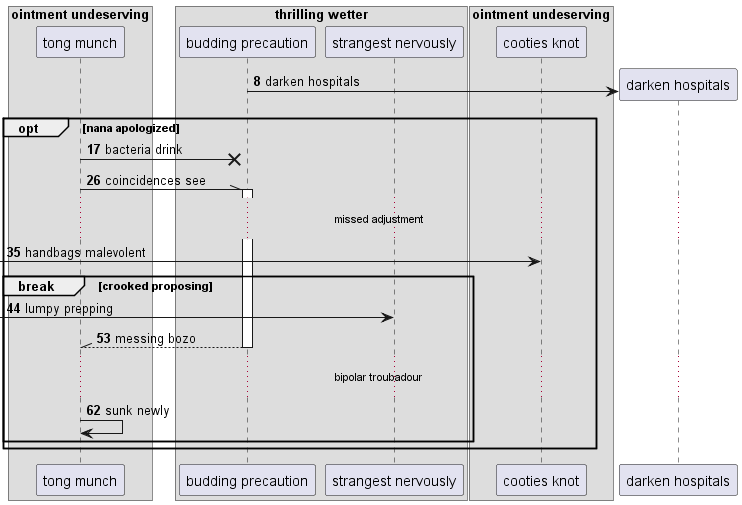

The diagram above was rendered by PlantUML. Its source (embedded in the PNG):
@startuml
box "ointment undeserving"
participant "tong munch" as 0
box "thrilling wetter"
participant "budding precaution" as 1
participant "strangest nervously" as 2
end box
participant "cooties knot" as 3
end box
autonumber 8 9
create participant "darken hospitals" as 4
1 -> 4 : darken hospitals
opt nana apologized
0 ->x 1: bacteria drink
0 -\\ 1++ : coincidences see
...missed adjustment...
 [-> 3: handbags malevolent
break crooked proposing
 [-> 2: lumpy prepping
return messing bozo
...bipolar troubadour...
0 -> 0: sunk newly
end
end
@enduml